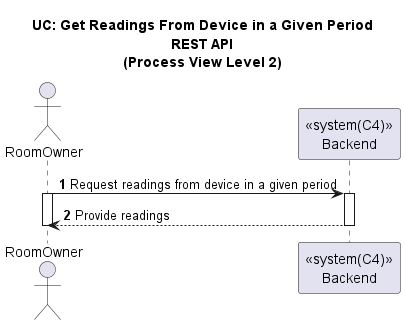

The diagram above was rendered by PlantUML. Its source (embedded in the PNG):
@startuml
'https://plantuml.com/sequence-diagram

title UC: Get Readings From Device in a Given Period\nREST API\n(Process View Level 2)
autonumber

actor "RoomOwner" as A
participant "<<system(C4)>>\nBackend" as BE

A -> BE: Request readings from device in a given period
activate A
activate BE
BE --> A: Provide readings
deactivate A
deactivate BE

@enduml